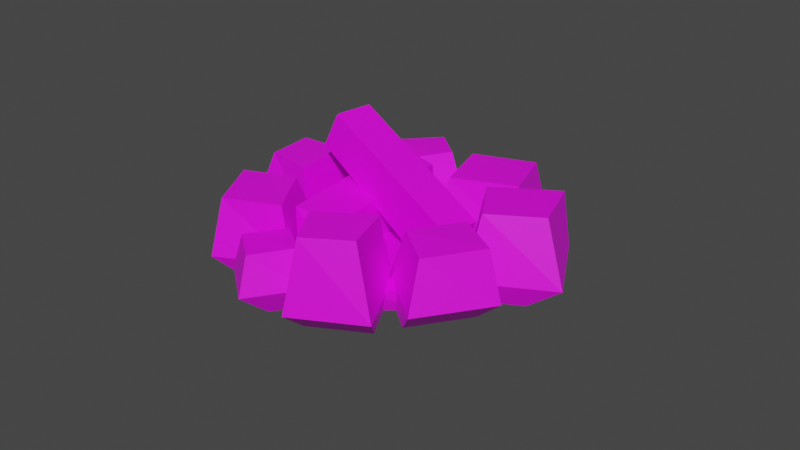 # Source: campfire.blend  (saved by Blender 2.83.19; exported with 4.5.12 LTS)
import bpy
from mathutils import Matrix  # noqa: F401  (used for matrix-valued properties, if any)

bpy.ops.wm.read_factory_settings(use_empty=True)
scene = bpy.context.scene
scene.name = 'Scene'

# ---- collections
col_collection = bpy.data.collections.new('Collection'); scene.collection.children.link(col_collection)

# ---- images (referenced by path relative to the original .blend; pixels are not part of the script)
import os
ASSET_DIR = os.environ.get("B2B_ASSET_DIR", "")  # directory of the original .blend (textures are referenced by path, not embedded)
HERE = os.path.dirname(os.path.abspath(__file__))  # packed textures are extracted next to this script under _unpacked/

def load_image(name, relpath, width, height, colorspace="sRGB"):
    """Load a texture the original file referenced (path relative to the .blend, or extracted next to this script)."""
    p = next((c for c in (os.path.join(HERE, relpath), os.path.join(ASSET_DIR, relpath)) if relpath and os.path.exists(c)), "")
    if p:
        img = bpy.data.images.load(p, check_existing=True)
        img.name = name
    else:  # same state as the original file: an image datablock whose file is absent (Cycles renders it pink)
        img = bpy.data.images.new(name, width, height)
        img.source = "FILE"
        img.filepath = "//" + (relpath or name)
    img.colorspace_settings.name = colorspace
    return img
img_new_pallete_png = load_image('new_pallete.png', 'new_pallete.png', 1024, 1024, 'sRGB')

# ---- materials (node trees are filled in below, after node groups)
mat_material = bpy.data.materials.new('Material')
mat_material.use_transparent_shadow = False

# ---- material node trees
mat_material.use_nodes = True; mat_material.node_tree.nodes.clear()
_N = mat_material.node_tree.nodes; _L = mat_material.node_tree.links
n0 = _N.new('ShaderNodeBsdfPrincipled'); n0.name = 'Principled BSDF'; n0.location = (10, 300)
n0.distribution = 'GGX'
n0.subsurface_method = 'BURLEY'
n0.inputs[3].default_value = 1.45
n0.inputs[27].default_value = (0.0, 0.0, 0.0, 1.0)
n0.inputs[28].default_value = 1.0
n1 = _N.new('ShaderNodeOutputMaterial'); n1.name = 'Material Output'; n1.location = (300, 300)
n2 = _N.new('ShaderNodeTexImage'); n2.name = 'Image Texture'; n2.location = (-280, 280)
n2.image = img_new_pallete_png
n2.interpolation = 'Closest'
_L.new(n0.outputs[0], n1.inputs[0])
_L.new(n2.outputs[0], n0.inputs[0])
n1.is_active_output = True

# ---- world
world_world = bpy.data.worlds.new('World'); scene.world = world_world
world_world.use_nodes = True; world_world.node_tree.nodes.clear()
_N = world_world.node_tree.nodes; _L = world_world.node_tree.links
n0 = _N.new('ShaderNodeOutputWorld'); n0.name = 'World Output'; n0.location = (300, 300)
n1 = _N.new('ShaderNodeBackground'); n1.name = 'Background'; n1.location = (10, 300)
n1.inputs[0].default_value = (0.05088, 0.05088, 0.05088, 1.0)
_L.new(n1.outputs[0], n0.inputs[0])
n0.is_active_output = True
world_world.color = (0.05088, 0.05088, 0.05088)
world_world.use_sun_shadow = False
world_world.sun_shadow_jitter_overblur = 0.0

# ---- meshes
me_cube_001 = bpy.data.meshes.new('Cube.001')
me_cube_001.from_pydata([(0.9697, 1.268, 3.525), (0.9697, 1.268, 1.525), (0.9697, -0.7316, 3.525), (0.985, -0.7951, 1.027), (-1.03, 1.268, 3.525), (-1.03, 1.268, 1.525), (-1.03, -0.7316, 3.525), (-1.015, -0.7951, 1.027), (3.692, 0.5089, 1.348), (4.04, 0.2696, -0.5531), (-3.955, 0.1451, 1.874), (-4.177, -0.1213, 0.01204), (3.554, 1.022, 0.7267), (3.629, 0.7207, -1.538), (-4.663, 0.6314, 1.292), (-4.588, 0.3297, -0.9725), (-2.59, 1.613, -3.454), (-1.87, 1.781, -0.713), (1.066, 1.708, -3.534), (0.4669, 1.872, -0.8277), (-2.218, 0.7999, -1.783), (-2.046, 1.243, 0.3775), (1.438, 0.8942, -1.863), (0.8459, 1.356, 0.2356), (-7.473, 0.9399, -2.275), (-6.91, 1.21, 0.4085), (-4.007, 1.446, -3.2), (-4.323, 1.611, -0.3538), (-5.284, 0.2437, -0.7879), (-5.47, 0.6665, 1.538), (-2.054, 0.7153, -1.65), (-3.06, 1.09, 0.7708), (-6.238, -1.163, 1.948), (-6.133, -0.5277, 4.613), (-8.395, -0.4624, 0.4532), (-7.64, -0.09588, 3.686), (-3.064, -0.6723, 1.045), (-3.833, -0.2901, 4.199), (-5.221, 0.0281, -0.4496), (-5.697, 0.2443, 3.052), (-1.317, -1.753, 3.459), (-1.464, -1.315, 5.381), (-4.92, -1.32, 2.465), (-4.108, -0.99, 4.539), (0.418, -0.9846, 1.944), (-0.1867, -0.7729, 4.217), (-2.897, -0.5976, 1.202), (-2.775, -0.5023, 3.683), (-6.204, -0.2652, 0.2237), (-6.314, 0.06288, 1.665), (-8.904, 0.05915, -0.5207), (-8.296, 0.3068, 1.034), (-4.904, 0.3108, -0.9111), (-5.357, 0.4695, 0.7921), (-7.388, 0.6008, -1.467), (-7.296, 0.6723, 0.3916), (3.553, 0.5781, -1.235), (3.271, 1.038, 0.4742), (0.8158, 0.9348, -2.046), (1.45, 1.245, -0.002084), (5.192, 1.193, -2.438), (4.645, 1.396, -0.2125), (2.455, 1.55, -3.25), (2.391, 1.651, -0.8019), (1.778, -1.966, 3.681), (1.924, -1.339, 5.919), (-0.7171, -1.156, 1.952), (0.1818, -0.8393, 4.847), (5.448, -1.398, 2.637), (4.586, -1.064, 5.441), (2.954, -0.5883, 0.9083), (2.429, -0.4459, 4.114), (4.368, -1.028, 1.33), (4.658, -0.5372, 3.571), (2.566, -0.07341, -0.8091), (3.394, 0.168, 1.882), (8.381, -0.603, 0.6287), (7.571, -0.2479, 2.99), (6.635, 0.2689, -1.157), (6.113, 0.4038, 1.631), (4.73, 1.219, -2.578), (4.705, 1.333, -0.3823), (7.726, 0.8057, -1.642), (6.903, 1.006, 0.2697), (3.063, 0.5781, -1.316), (3.485, 0.8645, 0.4576), (5.819, 0.2336, -0.3989), (5.644, 0.6192, 1.108), (0.8313, 1.267, -4.101), (-2.159, 1.189, -4.035), (1.136, 0.6013, -2.735), (-1.854, 0.5241, -2.669), (-3.318, 1.052, -3.828), (-6.153, 0.6386, -3.071), (-1.72, 0.455, -2.561), (-4.362, 0.06929, -1.855), (-6.906, -0.5082, -0.8401), (-5.142, -1.081, 0.3824), (-4.311, -0.1071, -1.579), (-2.546, -0.68, -0.356), (-4.064, -1.21, 0.8055), (-1.117, -1.564, 1.618), (-2.409, -0.6188, -0.2275), (0.3016, -0.9354, 0.3794), (-7.323, -0.08169, -1.637), (-5.114, -0.347, -1.028), (-6.083, 0.3614, -2.411), (-4.051, 0.1242, -1.956), (0.6269, 0.6345, -2.884), (2.866, 0.3428, -2.22), (1.968, 1.137, -3.869), (4.206, 0.8457, -3.205), (-0.6268, -1.075, 0.3862), (1.414, -1.738, 1.8), (2.375, -0.6113, -0.4679), (4.416, -1.274, 0.9461), (2.059, -0.1901, -1.873), (3.532, -0.9709, -0.123), (5.387, 0.08986, -2.157), (6.815, -0.6232, -0.6965), (6.279, 0.5289, -2.554), (3.829, 0.867, -3.32), (4.719, 0.06096, -1.537), (2.465, 0.3428, -2.287), (-3.828, 0.5267, -1.297), (3.32, 0.7112, -1.454), (-3.273, 0.397, -2.432), (2.574, 0.5479, -2.56), (-5.369, -0.02136, -0.2269), (5.388, 0.2563, -0.4629), (-4.551, -0.1443, -1.367), (4.247, 0.08279, -1.56), (-5.101, -0.6055, 0.9726), (5.655, -0.3279, 0.7367), (-4.284, -0.7285, -0.1676), (4.514, -0.5014, -0.3606), (-2.272, -1.09, 2.047), (3.235, -0.9478, 1.927), (-1.836, -1.223, 0.9155), (2.667, -1.106, 0.8167)], [], [(0, 4, 6, 2), (3, 2, 6, 7), (7, 6, 4, 5), (5, 1, 3, 7), (1, 0, 2, 3), (5, 4, 0, 1), (8, 12, 14, 10), (11, 10, 14, 15), (15, 14, 12, 13), (13, 9, 11, 15), (9, 8, 10, 11), (13, 12, 8, 9), (16, 17, 19, 18), (18, 19, 23, 22), (22, 23, 21, 20), (20, 21, 17, 16), (20, 16, 89, 91), (23, 19, 17, 21), (24, 25, 27, 26), (26, 27, 31, 30), (30, 31, 29, 28), (28, 29, 25, 24), (40, 42, 100, 101), (31, 27, 25, 29), (32, 33, 35, 34), (34, 35, 39, 38), (38, 39, 37, 36), (36, 37, 33, 32), (86, 84, 123, 122), (39, 35, 33, 37), (40, 41, 43, 42), (42, 43, 47, 46), (46, 47, 45, 44), (44, 45, 41, 40), (66, 70, 114, 112), (47, 43, 41, 45), (48, 49, 51, 50), (50, 51, 55, 54), (54, 55, 53, 52), (52, 53, 49, 48), (28, 24, 93, 95), (55, 51, 49, 53), (56, 57, 59, 58), (58, 59, 63, 62), (62, 63, 61, 60), (60, 61, 57, 56), (48, 50, 104, 105), (63, 59, 57, 61), (64, 65, 67, 66), (66, 67, 71, 70), (70, 71, 69, 68), (68, 69, 65, 64), (74, 78, 118, 116), (71, 67, 65, 69), (72, 73, 75, 74), (74, 75, 79, 78), (78, 79, 77, 76), (76, 77, 73, 72), (36, 32, 97, 99), (79, 75, 73, 77), (80, 81, 83, 82), (82, 83, 87, 86), (86, 87, 85, 84), (84, 85, 81, 80), (90, 22, 125, 127), (87, 83, 81, 85), (88, 90, 91, 89), (92, 94, 95, 93), (96, 98, 99, 97), (100, 102, 103, 101), (104, 106, 107, 105), (108, 110, 111, 109), (112, 114, 115, 113), (116, 118, 119, 117), (120, 122, 123, 121), (58, 62, 110, 108), (78, 76, 119, 118), (32, 34, 96, 97), (50, 54, 106, 104), (70, 68, 115, 114), (24, 26, 92, 93), (84, 80, 121, 123), (42, 46, 102, 100), (62, 60, 111, 110), (16, 18, 88, 89), (76, 72, 117, 119), (34, 38, 98, 96), (54, 52, 107, 106), (68, 64, 113, 115), (80, 82, 120, 121), (26, 30, 94, 92), (46, 44, 103, 102), (60, 56, 109, 111), (72, 74, 116, 117), (18, 22, 90, 88), (38, 36, 99, 98), (52, 48, 105, 107), (64, 66, 112, 113), (30, 28, 95, 94), (44, 40, 101, 103), (82, 86, 122, 120), (56, 58, 108, 109), (125, 124, 128, 129), (91, 90, 127, 126), (22, 20, 124, 125), (20, 91, 126, 124), (131, 129, 133, 135), (127, 125, 129, 131), (126, 127, 131, 130), (124, 126, 130, 128), (132, 134, 138, 136), (130, 131, 135, 134), (128, 130, 134, 132), (129, 128, 132, 133), (137, 136, 138, 139), (133, 132, 136, 137), (135, 133, 137, 139), (134, 135, 139, 138)])
_uv = me_cube_001.uv_layers.new(name='UVMap')
_uv.uv.foreach_set('vector', [0.9201, 0.1682, 0.9201, 0.1682, 0.9201, 0.1682, 0.9201, 0.1682, 0.9201, 0.1682, 0.9201, 0.1682, 0.9201, 0.1682, 0.9201, 0.1682, 0.9201, 0.1682, 0.9201, 0.1682, 0.9201, 0.1682, 0.9201, 0.1682, 0.9222, 0.1506, 0.9222, 0.1506, 0.9222, 0.1506, 0.9222, 0.1506, 0.9201, 0.1682, 0.9201, 0.1682, 0.9201, 0.1682, 0.9201, 0.1682, 0.9201, 0.1682, 0.9201, 0.1682, 0.9201, 0.1682, 0.9201, 0.1682, 0.9416, 0.09003, 0.9416, 0.09003, 0.9416, 0.09003, 0.9416, 0.09003, 0.9416, 0.09003, 0.9416, 0.09003, 0.9416, 0.09003, 0.9416, 0.09003, 0.9416, 0.09003, 0.9416, 0.09003, 0.9416, 0.09003, 0.9416, 0.09003, 0.9416, 0.09003, 0.9416, 0.09003, 0.9416, 0.09003, 0.9416, 0.09003, 0.9416, 0.09003, 0.9416, 0.09003, 0.9416, 0.09003, 0.9416, 0.09003, 0.9416, 0.09003, 0.9416, 0.09003, 0.9416, 0.09003, 0.9416, 0.09003, 0.6928, 0.08276, 0.6928, 0.08276, 0.6928, 0.08276, 0.6928, 0.08276, 0.6928, 0.08276, 0.6928, 0.08276, 0.6928, 0.08276, 0.6928, 0.08276, 0.6886, 0.04054, 0.6886, 0.04054, 0.6886, 0.04054, 0.6886, 0.04054, 0.6928, 0.08276, 0.6928, 0.08276, 0.6928, 0.08276, 0.6928, 0.08276, 0.9228, 0.05309, 0.9228, 0.05309, 0.9228, 0.05309, 0.9228, 0.05309, 0.6928, 0.08276, 0.6928, 0.08276, 0.6928, 0.08276, 0.6928, 0.08276, 0.6928, 0.08276, 0.6928, 0.08276, 0.6928, 0.08276, 0.6928, 0.08276, 0.6928, 0.08276, 0.6928, 0.08276, 0.6928, 0.08276, 0.6928, 0.08276, 0.6886, 0.04054, 0.6886, 0.04054, 0.6886, 0.04054, 0.6886, 0.04054, 0.6928, 0.08276, 0.6928, 0.08276, 0.6928, 0.08276, 0.6928, 0.08276, 0.9228, 0.05309, 0.9228, 0.05309, 0.9228, 0.05309, 0.9228, 0.05309, 0.6928, 0.08276, 0.6928, 0.08276, 0.6928, 0.08276, 0.6928, 0.08276, 0.6928, 0.08276, 0.6928, 0.08276, 0.6928, 0.08276, 0.6928, 0.08276, 0.6928, 0.08276, 0.6928, 0.08276, 0.6928, 0.08276, 0.6928, 0.08276, 0.6886, 0.04054, 0.6886, 0.04054, 0.6886, 0.04054, 0.6886, 0.04054, 0.6928, 0.08276, 0.6928, 0.08276, 0.6928, 0.08276, 0.6928, 0.08276, 0.9228, 0.05309, 0.9228, 0.05309, 0.9228, 0.05309, 0.9228, 0.05309, 0.6928, 0.08276, 0.6928, 0.08276, 0.6928, 0.08276, 0.6928, 0.08276, 0.6928, 0.08276, 0.6928, 0.08276, 0.6928, 0.08276, 0.6928, 0.08276, 0.6928, 0.08276, 0.6928, 0.08276, 0.6928, 0.08276, 0.6928, 0.08276, 0.6886, 0.04054, 0.6886, 0.04054, 0.6886, 0.04054, 0.6886, 0.04054, 0.6928, 0.08276, 0.6928, 0.08276, 0.6928, 0.08276, 0.6928, 0.08276, 0.9228, 0.05309, 0.9228, 0.05309, 0.9228, 0.05309, 0.9228, 0.05309, 0.6928, 0.08276, 0.6928, 0.08276, 0.6928, 0.08276, 0.6928, 0.08276, 0.6928, 0.08276, 0.6928, 0.08276, 0.6928, 0.08276, 0.6928, 0.08276, 0.6928, 0.08276, 0.6928, 0.08276, 0.6928, 0.08276, 0.6928, 0.08276, 0.6928, 0.08276, 0.6928, 0.08276, 0.6928, 0.08276, 0.6928, 0.08276, 0.6886, 0.04054, 0.6886, 0.04054, 0.6886, 0.04054, 0.6886, 0.04054, 0.9228, 0.05309, 0.9228, 0.05309, 0.9228, 0.05309, 0.9228, 0.05309, 0.6928, 0.08276, 0.6928, 0.08276, 0.6928, 0.08276, 0.6928, 0.08276, 0.6886, 0.04054, 0.6886, 0.04054, 0.6886, 0.04054, 0.6886, 0.04054, 0.6928, 0.08276, 0.6928, 0.08276, 0.6928, 0.08276, 0.6928, 0.08276, 0.6928, 0.08276, 0.6928, 0.08276, 0.6928, 0.08276, 0.6928, 0.08276, 0.6928, 0.08276, 0.6928, 0.08276, 0.6928, 0.08276, 0.6928, 0.08276, 0.9228, 0.05309, 0.9228, 0.05309, 0.9228, 0.05309, 0.9228, 0.05309, 0.6928, 0.08276, 0.6928, 0.08276, 0.6928, 0.08276, 0.6928, 0.08276, 0.6928, 0.08276, 0.6928, 0.08276, 0.6928, 0.08276, 0.6928, 0.08276, 0.6886, 0.04054, 0.6886, 0.04054, 0.6886, 0.04054, 0.6886, 0.04054, 0.6928, 0.08276, 0.6928, 0.08276, 0.6928, 0.08276, 0.6928, 0.08276, 0.6928, 0.08276, 0.6928, 0.08276, 0.6928, 0.08276, 0.6928, 0.08276, 0.9228, 0.05309, 0.9228, 0.05309, 0.9228, 0.05309, 0.9228, 0.05309, 0.6928, 0.08276, 0.6928, 0.08276, 0.6928, 0.08276, 0.6928, 0.08276, 0.6886, 0.04054, 0.6886, 0.04054, 0.6886, 0.04054, 0.6886, 0.04054, 0.9228, 0.05309, 0.9228, 0.05309, 0.9228, 0.05309, 0.9228, 0.05309, 0.6928, 0.08276, 0.6928, 0.08276, 0.6928, 0.08276, 0.6928, 0.08276, 0.6928, 0.08276, 0.6928, 0.08276, 0.6928, 0.08276, 0.6928, 0.08276, 0.9228, 0.05309, 0.9228, 0.05309, 0.9228, 0.05309, 0.9228, 0.05309, 0.6928, 0.08276, 0.6928, 0.08276, 0.6928, 0.08276, 0.6928, 0.08276, 0.6928, 0.08276, 0.6928, 0.08276, 0.6928, 0.08276, 0.6928, 0.08276, 0.6928, 0.08276, 0.6928, 0.08276, 0.6928, 0.08276, 0.6928, 0.08276, 0.6886, 0.04054, 0.6886, 0.04054, 0.6886, 0.04054, 0.6886, 0.04054, 0.6928, 0.08276, 0.6928, 0.08276, 0.6928, 0.08276, 0.6928, 0.08276, 0.9228, 0.05309, 0.9228, 0.05309, 0.9228, 0.05309, 0.9228, 0.05309, 0.6928, 0.08276, 0.6928, 0.08276, 0.6928, 0.08276, 0.6928, 0.08276, 0.9228, 0.05309, 0.9228, 0.05309, 0.9228, 0.05309, 0.9228, 0.05309, 0.9228, 0.05309, 0.9228, 0.05309, 0.9228, 0.05309, 0.9228, 0.05309, 0.9228, 0.05309, 0.9228, 0.05309, 0.9228, 0.05309, 0.9228, 0.05309, 0.9228, 0.05309, 0.9228, 0.05309, 0.9228, 0.05309, 0.9228, 0.05309, 0.9228, 0.05309, 0.9228, 0.05309, 0.9228, 0.05309, 0.9228, 0.05309, 0.9228, 0.05309, 0.9228, 0.05309, 0.9228, 0.05309, 0.9228, 0.05309, 0.9228, 0.05309, 0.9228, 0.05309, 0.9228, 0.05309, 0.9228, 0.05309, 0.9228, 0.05309, 0.9228, 0.05309, 0.9228, 0.05309, 0.9228, 0.05309, 0.9228, 0.05309, 0.9228, 0.05309, 0.9228, 0.05309, 0.9228, 0.05309, 0.9228, 0.05309, 0.9228, 0.05309, 0.9228, 0.05309, 0.9228, 0.05309, 0.9228, 0.05309, 0.9228, 0.05309, 0.9228, 0.05309, 0.9228, 0.05309, 0.9228, 0.05309, 0.9228, 0.05309, 0.9228, 0.05309, 0.9228, 0.05309, 0.9228, 0.05309, 0.9228, 0.05309, 0.9228, 0.05309, 0.9228, 0.05309, 0.9228, 0.05309, 0.9228, 0.05309, 0.9228, 0.05309, 0.9228, 0.05309, 0.9228, 0.05309, 0.9228, 0.05309, 0.9228, 0.05309, 0.9228, 0.05309, 0.9228, 0.05309, 0.9228, 0.05309, 0.9228, 0.05309, 0.9228, 0.05309, 0.9228, 0.05309, 0.9228, 0.05309, 0.9228, 0.05309, 0.9228, 0.05309, 0.9228, 0.05309, 0.9228, 0.05309, 0.9228, 0.05309, 0.9228, 0.05309, 0.9228, 0.05309, 0.9228, 0.05309, 0.9228, 0.05309, 0.9228, 0.05309, 0.9228, 0.05309, 0.9228, 0.05309, 0.9228, 0.05309, 0.9228, 0.05309, 0.9228, 0.05309, 0.9228, 0.05309, 0.9228, 0.05309, 0.9228, 0.05309, 0.9228, 0.05309, 0.9228, 0.05309, 0.9228, 0.05309, 0.9228, 0.05309, 0.9228, 0.05309, 0.9228, 0.05309, 0.9228, 0.05309, 0.9228, 0.05309, 0.9228, 0.05309, 0.9228, 0.05309, 0.9228, 0.05309, 0.9228, 0.05309, 0.9228, 0.05309, 0.9228, 0.05309, 0.9228, 0.05309, 0.9228, 0.05309, 0.9228, 0.05309, 0.9228, 0.05309, 0.9228, 0.05309, 0.9228, 0.05309, 0.9228, 0.05309, 0.9228, 0.05309, 0.9228, 0.05309, 0.9228, 0.05309, 0.9228, 0.05309, 0.9228, 0.05309, 0.9228, 0.05309, 0.9228, 0.05309, 0.9228, 0.05309, 0.9228, 0.05309, 0.9228, 0.05309, 0.9228, 0.05309, 0.9228, 0.05309, 0.9228, 0.05309, 0.9228, 0.05309, 0.9228, 0.05309, 0.9228, 0.05309, 0.9228, 0.05309, 0.9228, 0.05309, 0.9228, 0.05309, 0.9228, 0.05309, 0.9228, 0.05309, 0.9228, 0.05309, 0.9228, 0.05309, 0.9228, 0.05309, 0.9228, 0.05309, 0.9228, 0.05309, 0.9228, 0.05309, 0.9228, 0.05309, 0.9228, 0.05309, 0.9228, 0.05309, 0.9228, 0.05309, 0.9228, 0.05309, 0.9228, 0.05309, 0.9228, 0.05309, 0.9228, 0.05309, 0.9228, 0.05309, 0.9228, 0.05309, 0.9228, 0.05309, 0.9228, 0.05309, 0.6886, 0.04054, 0.6886, 0.04054, 0.6886, 0.04054, 0.6886, 0.04054, 0.9228, 0.05309, 0.9228, 0.05309, 0.9228, 0.05309, 0.9228, 0.05309, 0.6886, 0.04054, 0.6886, 0.04054, 0.6886, 0.04054, 0.6886, 0.04054, 0.9228, 0.05309, 0.9228, 0.05309, 0.9228, 0.05309, 0.9228, 0.05309, 0.9228, 0.05309, 0.9228, 0.05309, 0.9228, 0.05309, 0.9228, 0.05309, 0.9228, 0.05309, 0.9228, 0.05309, 0.9228, 0.05309, 0.9228, 0.05309, 0.9228, 0.05309, 0.9228, 0.05309, 0.9228, 0.05309, 0.9228, 0.05309, 0.9228, 0.05309, 0.9228, 0.05309, 0.9228, 0.05309, 0.9228, 0.05309, 0.9228, 0.05309, 0.9228, 0.05309, 0.9228, 0.05309, 0.9228, 0.05309, 0.9228, 0.05309, 0.9228, 0.05309, 0.9228, 0.05309, 0.9228, 0.05309, 0.9228, 0.05309, 0.9228, 0.05309, 0.9228, 0.05309, 0.9228, 0.05309, 0.6886, 0.04054, 0.6886, 0.04054, 0.6886, 0.04054, 0.6886, 0.04054, 0.9228, 0.05309, 0.9228, 0.05309, 0.9228, 0.05309, 0.9228, 0.05309, 0.6886, 0.04054, 0.6886, 0.04054, 0.6886, 0.04054, 0.6886, 0.04054, 0.9228, 0.05309, 0.9228, 0.05309, 0.9228, 0.05309, 0.9228, 0.05309, 0.9228, 0.05309, 0.9228, 0.05309, 0.9228, 0.05309, 0.9228, 0.05309])
me_cube_001.materials.append(mat_material)
me_cube_001.use_remesh_preserve_volume = False
me_cube_001.use_remesh_preserve_attributes = False
me_cube_001.use_mirror_vertex_groups = False
me_cube_001.update()

# ---- objects
ob_cube_001 = bpy.data.objects.new('Cube.001', me_cube_001)

# ---- transforms, parenting, visibility, modifiers, constraints
ob_cube_001.location = (-7.451e-09, 0.0, 2.98e-08)
ob_cube_001.rotation_euler = (0.4715, 0.02735, 1.469)
ob_cube_001.scale = (0.2, 0.8, 0.2)
ob_cube_001.lock_rotations_4d = False
ob_cube_001.empty_display_type = 'ARROWS'
ob_cube_001.lineart.crease_threshold = 0.0

# ---- collection membership
col_collection.objects.link(ob_cube_001)

# ---- scene / render settings (as saved in the file)
scene.frame_start = 1; scene.frame_end = 250; scene.frame_set(1)
scene.render.engine = 'BLENDER_EEVEE_NEXT'
scene.cycles.use_denoising = False
scene.cycles.samples = 128
scene.cycles.sampling_pattern = 'TABULATED_SOBOL'
scene.cycles.use_adaptive_sampling = False
scene.cycles.use_light_tree = False
scene.view_settings.view_transform = 'Filmic'
bpy.context.view_layer.update()

# ---- added for rendering (the .blend has no active camera and no usable light): camera, sun
cam_auto = bpy.data.cameras.new('AutoCamera')
cam_auto.lens = 50.0
cam_auto.sensor_width = 36.0
cam_auto.clip_end = 1000.0
ob_auto_camera = bpy.data.objects.new('AutoCamera', cam_auto)
scene.collection.objects.link(ob_auto_camera)
ob_auto_camera.location = (6.0317, -7.16527, 4.88332)
ob_auto_camera.rotation_euler = (1.09748, -7.21219e-08, 0.694738)
scene.camera = ob_auto_camera
light_auto_sun = bpy.data.lights.new('AutoSun', 'SUN')
light_auto_sun.energy = 3.0
light_auto_sun.angle = 0.0523599
ob_auto_sun = bpy.data.objects.new('AutoSun', light_auto_sun)
scene.collection.objects.link(ob_auto_sun)
ob_auto_sun.rotation_euler = (0.872665, 0.174533, 0.523599)
bpy.context.view_layer.update()
